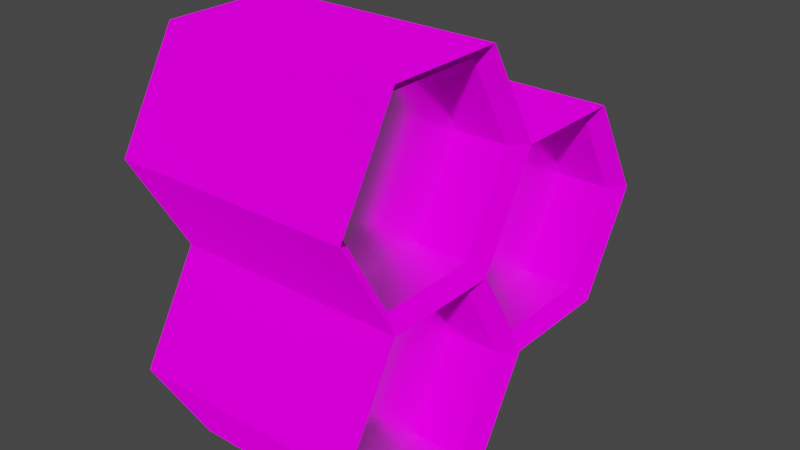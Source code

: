 # Source: Honey_Comb.blend  (saved by Blender 3.2.14; exported with 4.5.12 LTS)
import bpy
from mathutils import Matrix  # noqa: F401  (used for matrix-valued properties, if any)

bpy.ops.wm.read_factory_settings(use_empty=True)
scene = bpy.context.scene
scene.name = 'Scene'

# ---- collections
col_collection = bpy.data.collections.new('Collection'); scene.collection.children.link(col_collection)

# ---- images (referenced by path relative to the original .blend; pixels are not part of the script)
import os
ASSET_DIR = os.environ.get("B2B_ASSET_DIR", "")  # directory of the original .blend (textures are referenced by path, not embedded)
HERE = os.path.dirname(os.path.abspath(__file__))  # packed textures are extracted next to this script under _unpacked/

def load_image(name, relpath, width, height, colorspace="sRGB"):
    """Load a texture the original file referenced (path relative to the .blend, or extracted next to this script)."""
    p = next((c for c in (os.path.join(HERE, relpath), os.path.join(ASSET_DIR, relpath)) if relpath and os.path.exists(c)), "")
    if p:
        img = bpy.data.images.load(p, check_existing=True)
        img.name = name
    else:  # same state as the original file: an image datablock whose file is absent (Cycles renders it pink)
        img = bpy.data.images.new(name, width, height)
        img.source = "FILE"
        img.filepath = "//" + (relpath or name)
    img.colorspace_settings.name = colorspace
    return img
img_colorsheet_png = load_image('ColorSheet.png', 'Textures/ColorSheet.png', 1024, 1024, 'sRGB')

# ---- materials (node trees are filled in below, after node groups)
mat_basematerial = bpy.data.materials.new('BaseMaterial')
mat_basematerial.use_transparent_shadow = False
mat_glossmaterial = bpy.data.materials.new('GlossMaterial')
mat_glossmaterial.use_transparent_shadow = False

# ---- material node trees
mat_basematerial.use_nodes = True; mat_basematerial.node_tree.nodes.clear()
_N = mat_basematerial.node_tree.nodes; _L = mat_basematerial.node_tree.links
n0 = _N.new('ShaderNodeOutputMaterial'); n0.name = 'Material Output'; n0.location = (300, 300)
n1 = _N.new('ShaderNodeBsdfDiffuse'); n1.name = 'Diffuse BSDF'; n1.location = (10, 300)
n1.inputs[1].default_value = 1.0
n2 = _N.new('ShaderNodeTexImage'); n2.name = 'Image Texture'; n2.location = (-280, 260)
n2.image = img_colorsheet_png
_L.new(n1.outputs[0], n0.inputs[0])
_L.new(n2.outputs[0], n1.inputs[0])
n0.is_active_output = True
mat_glossmaterial.use_nodes = True; mat_glossmaterial.node_tree.nodes.clear()
_N = mat_glossmaterial.node_tree.nodes; _L = mat_glossmaterial.node_tree.links
n0 = _N.new('ShaderNodeBsdfPrincipled'); n0.name = 'Principled BSDF'; n0.location = (10, 300)
n0.distribution = 'GGX'
n0.subsurface_method = 'RANDOM_WALK_SKIN'
n0.inputs[1].default_value = 0.5
n0.inputs[2].default_value = 0.2
n0.inputs[3].default_value = 0.0
n0.inputs[9].default_value = (0.0, 0.0, 0.0)
n0.inputs[11].default_value = 0.0
n0.inputs[13].default_value = 0.4
n0.inputs[20].default_value = 0.0
n0.inputs[27].default_value = (0.0, 0.0, 0.0, 1.0)
n1 = _N.new('ShaderNodeOutputMaterial'); n1.name = 'Material Output'; n1.location = (300, 300)
n2 = _N.new('ShaderNodeTexImage'); n2.name = 'Image Texture'; n2.location = (-280, 260)
n2.image = img_colorsheet_png
_L.new(n0.outputs[0], n1.inputs[0])
_L.new(n2.outputs[0], n0.inputs[0])
n1.is_active_output = True

# ---- world
world_world = bpy.data.worlds.new('World'); scene.world = world_world
world_world.use_nodes = True; world_world.node_tree.nodes.clear()
_N = world_world.node_tree.nodes; _L = world_world.node_tree.links
n0 = _N.new('ShaderNodeOutputWorld'); n0.name = 'World Output'; n0.location = (300, 300)
n1 = _N.new('ShaderNodeBackground'); n1.name = 'Background'; n1.location = (10, 300)
n1.inputs[0].default_value = (0.05088, 0.05088, 0.05088, 1.0)
_L.new(n1.outputs[0], n0.inputs[0])
n0.is_active_output = True
world_world.color = (0.05088, 0.05088, 0.05088)
world_world.use_sun_shadow = False
world_world.sun_shadow_jitter_overblur = 0.0

# ---- meshes
me_cylinder_001 = bpy.data.meshes.new('Cylinder.001')
me_cylinder_001.from_pydata([(-1.0, 1.0, 0.0), (1.0, 1.0, 0.0), (-1.0, 0.5, -0.866), (1.0, 0.5, -0.866), (-1.0, -0.5, -0.866), (1.0, -0.5, -0.866), (-1.0, -1.0, 1.192e-07), (1.0, -1.0, 5.96e-08), (-1.0, -0.5, 0.866), (1.0, -0.5, 0.866), (-1.0, 0.5, 0.866), (1.0, 0.5, 0.866), (-0.8737, 0.8737, -6.271e-10), (-0.8737, 0.4369, -0.7567), (0.8737, 0.4369, -0.7567), (0.8737, 0.8737, -6.271e-10), (-0.8737, -0.4369, -0.7567), (0.8737, -0.4369, -0.7567), (-0.8737, -0.8737, 1.035e-07), (0.8737, -0.8737, 5.145e-08), (-0.8737, -0.4369, 0.7567), (0.8737, -0.4369, 0.7567), (-0.8737, 0.4369, 0.7567), (0.8737, 0.4369, 0.7567), (-0.4215, 0.8737, -6.271e-10), (-0.4215, 0.4369, -0.7567), (0.4325, 0.4369, -0.7567), (0.4325, 0.8737, -6.271e-10), (-0.4215, -0.4369, -0.7567), (0.4325, -0.4369, -0.7567), (-0.4215, -0.8737, 1.035e-07), (0.4325, -0.8737, 5.145e-08), (-0.4215, -0.4369, 0.7567), (0.4325, -0.4369, 0.7567), (-0.4215, 0.4369, 0.7567), (0.4325, 0.4369, 0.7567)], [], [(0, 1, 3, 2), (2, 3, 5, 4), (4, 5, 7, 6), (6, 7, 9, 8), (6, 8, 20, 18), (8, 9, 11, 10), (10, 11, 1, 0), (8, 10, 22, 20), (13, 16, 28, 25), (19, 17, 29, 31), (1, 11, 23, 15), (0, 2, 13, 12), (4, 6, 18, 16), (11, 9, 21, 23), (2, 4, 16, 13), (9, 7, 19, 21), (3, 1, 15, 14), (7, 5, 17, 19), (5, 3, 14, 17), (10, 0, 12, 22), (26, 27, 35, 33, 31, 29), (24, 25, 28, 30, 32, 34), (23, 21, 33, 35), (18, 20, 32, 30), (17, 14, 26, 29), (22, 12, 24, 34), (12, 13, 25, 24), (21, 19, 31, 33), (16, 18, 30, 28), (15, 23, 35, 27), (14, 15, 27, 26), (20, 22, 34, 32)])
me_cylinder_001.polygons.foreach_set('material_index', [0, 0, 0, 0, 0, 0, 0, 0, 1, 0, 0, 0, 0, 0, 0, 0, 0, 0, 0, 0, 1, 1, 0, 0, 1, 0, 0, 0, 0, 0, 0, 0])
_uv = me_cylinder_001.uv_layers.new(name='UVMap')
_uv.uv.foreach_set('vector', [0.4404, 0.5611, 0.4404, 0.5611, 0.4404, 0.5611, 0.4404, 0.5611, 0.4404, 0.5611, 0.4404, 0.5611, 0.4404, 0.5611, 0.4404, 0.5611, 0.4404, 0.5611, 0.4404, 0.5611, 0.4404, 0.5611, 0.4404, 0.5611, 0.4404, 0.5611, 0.4404, 0.5611, 0.4404, 0.5611, 0.4404, 0.5611, 0.4404, 0.5611, 0.4404, 0.5611, 0.4404, 0.5611, 0.4404, 0.5611, 0.4404, 0.5611, 0.4404, 0.5611, 0.4404, 0.5611, 0.4404, 0.5611, 0.4404, 0.5611, 0.4404, 0.5611, 0.4404, 0.5611, 0.4404, 0.5611, 0.4404, 0.5611, 0.4404, 0.5611, 0.4404, 0.5611, 0.4404, 0.5611, 0.1769, 0.7983, 0.1769, 0.7983, 0.1769, 0.7983, 0.1769, 0.7983, 0.4404, 0.5611, 0.4404, 0.5611, 0.4404, 0.5611, 0.4404, 0.5611, 0.4404, 0.5611, 0.4404, 0.5611, 0.4404, 0.5611, 0.4404, 0.5611, 0.4404, 0.5611, 0.4404, 0.5611, 0.4404, 0.5611, 0.4404, 0.5611, 0.4404, 0.5611, 0.4404, 0.5611, 0.4404, 0.5611, 0.4404, 0.5611, 0.4404, 0.5611, 0.4404, 0.5611, 0.4404, 0.5611, 0.4404, 0.5611, 0.4404, 0.5611, 0.4404, 0.5611, 0.4404, 0.5611, 0.4404, 0.5611, 0.4404, 0.5611, 0.4404, 0.5611, 0.4404, 0.5611, 0.4404, 0.5611, 0.4404, 0.5611, 0.4404, 0.5611, 0.4404, 0.5611, 0.4404, 0.5611, 0.4404, 0.5611, 0.4404, 0.5611, 0.4404, 0.5611, 0.4404, 0.5611, 0.4404, 0.5611, 0.4404, 0.5611, 0.4404, 0.5611, 0.4404, 0.5611, 0.4404, 0.5611, 0.4404, 0.5611, 0.4404, 0.5611, 0.4404, 0.5611, 0.1769, 0.7983, 0.1769, 0.7983, 0.1769, 0.7983, 0.1769, 0.7983, 0.1769, 0.7983, 0.1769, 0.7983, 0.1769, 0.7983, 0.1769, 0.7983, 0.1769, 0.7983, 0.1769, 0.7983, 0.1769, 0.7983, 0.1769, 0.7983, 0.4404, 0.5611, 0.4404, 0.5611, 0.4404, 0.5611, 0.4404, 0.5611, 0.4404, 0.5611, 0.4404, 0.5611, 0.4404, 0.5611, 0.4404, 0.5611, 0.1769, 0.7983, 0.1769, 0.7983, 0.1769, 0.7983, 0.1769, 0.7983, 0.4404, 0.5611, 0.4404, 0.5611, 0.4404, 0.5611, 0.4404, 0.5611, 0.4404, 0.5611, 0.4404, 0.5611, 0.4404, 0.5611, 0.4404, 0.5611, 0.4404, 0.5611, 0.4404, 0.5611, 0.4404, 0.5611, 0.4404, 0.5611, 0.4404, 0.5611, 0.4404, 0.5611, 0.4404, 0.5611, 0.4404, 0.5611, 0.4404, 0.5611, 0.4404, 0.5611, 0.4404, 0.5611, 0.4404, 0.5611, 0.4404, 0.5611, 0.4404, 0.5611, 0.4404, 0.5611, 0.4404, 0.5611, 0.4404, 0.5611, 0.4404, 0.5611, 0.4404, 0.5611, 0.4404, 0.5611])
me_cylinder_001.materials.append(mat_basematerial)
me_cylinder_001.materials.append(mat_glossmaterial)
me_cylinder_001.update()
me_cylinder_002 = bpy.data.meshes.new('Cylinder.002')
me_cylinder_002.from_pydata([(-1.0, 1.0, 0.0), (1.0, 1.0, 0.0), (-1.0, 0.5, -0.866), (1.0, 0.5, -0.866), (-1.0, -0.5, -0.866), (1.0, -0.5, -0.866), (-1.0, -1.0, 1.192e-07), (1.0, -1.0, 5.96e-08), (-1.0, -0.5, 0.866), (1.0, -0.5, 0.866), (-1.0, 0.5, 0.866), (1.0, 0.5, 0.866), (-0.8737, 0.8737, -6.271e-10), (-0.8737, 0.4369, -0.7567), (0.8737, 0.4369, -0.7567), (0.8737, 0.8737, -6.271e-10), (-0.8737, -0.4369, -0.7567), (0.8737, -0.4369, -0.7567), (-0.8737, -0.8737, 1.035e-07), (0.8737, -0.8737, 5.145e-08), (-0.8737, -0.4369, 0.7567), (0.8737, -0.4369, 0.7567), (-0.8737, 0.4369, 0.7567), (0.8737, 0.4369, 0.7567), (-0.4215, 0.8737, -6.271e-10), (-0.4215, 0.4369, -0.7567), (0.4325, 0.4369, -0.7567), (0.4325, 0.8737, -6.271e-10), (-0.4215, -0.4369, -0.7567), (0.4325, -0.4369, -0.7567), (-0.4215, -0.8737, 1.035e-07), (0.4325, -0.8737, 5.145e-08), (-0.4215, -0.4369, 0.7567), (0.4325, -0.4369, 0.7567), (-0.4215, 0.4369, 0.7567), (0.4325, 0.4369, 0.7567)], [], [(0, 1, 3, 2), (2, 3, 5, 4), (4, 5, 7, 6), (6, 7, 9, 8), (6, 8, 20, 18), (8, 9, 11, 10), (10, 11, 1, 0), (8, 10, 22, 20), (13, 16, 28, 25), (19, 17, 29, 31), (1, 11, 23, 15), (0, 2, 13, 12), (4, 6, 18, 16), (11, 9, 21, 23), (2, 4, 16, 13), (9, 7, 19, 21), (3, 1, 15, 14), (7, 5, 17, 19), (5, 3, 14, 17), (10, 0, 12, 22), (26, 27, 35, 33, 31, 29), (24, 25, 28, 30, 32, 34), (23, 21, 33, 35), (18, 20, 32, 30), (17, 14, 26, 29), (22, 12, 24, 34), (12, 13, 25, 24), (21, 19, 31, 33), (16, 18, 30, 28), (15, 23, 35, 27), (14, 15, 27, 26), (20, 22, 34, 32)])
me_cylinder_002.polygons.foreach_set('material_index', [0, 0, 0, 0, 0, 0, 0, 0, 1, 0, 0, 0, 0, 0, 0, 0, 0, 0, 0, 0, 1, 1, 0, 0, 1, 0, 0, 0, 0, 0, 0, 0])
_uv = me_cylinder_002.uv_layers.new(name='UVMap')
_uv.uv.foreach_set('vector', [0.4404, 0.5611, 0.4404, 0.5611, 0.4404, 0.5611, 0.4404, 0.5611, 0.4404, 0.5611, 0.4404, 0.5611, 0.4404, 0.5611, 0.4404, 0.5611, 0.4404, 0.5611, 0.4404, 0.5611, 0.4404, 0.5611, 0.4404, 0.5611, 0.4404, 0.5611, 0.4404, 0.5611, 0.4404, 0.5611, 0.4404, 0.5611, 0.4404, 0.5611, 0.4404, 0.5611, 0.4404, 0.5611, 0.4404, 0.5611, 0.4404, 0.5611, 0.4404, 0.5611, 0.4404, 0.5611, 0.4404, 0.5611, 0.4404, 0.5611, 0.4404, 0.5611, 0.4404, 0.5611, 0.4404, 0.5611, 0.4404, 0.5611, 0.4404, 0.5611, 0.4404, 0.5611, 0.4404, 0.5611, 0.1769, 0.7983, 0.1769, 0.7983, 0.1769, 0.7983, 0.1769, 0.7983, 0.4404, 0.5611, 0.4404, 0.5611, 0.4404, 0.5611, 0.4404, 0.5611, 0.4404, 0.5611, 0.4404, 0.5611, 0.4404, 0.5611, 0.4404, 0.5611, 0.4404, 0.5611, 0.4404, 0.5611, 0.4404, 0.5611, 0.4404, 0.5611, 0.4404, 0.5611, 0.4404, 0.5611, 0.4404, 0.5611, 0.4404, 0.5611, 0.4404, 0.5611, 0.4404, 0.5611, 0.4404, 0.5611, 0.4404, 0.5611, 0.4404, 0.5611, 0.4404, 0.5611, 0.4404, 0.5611, 0.4404, 0.5611, 0.4404, 0.5611, 0.4404, 0.5611, 0.4404, 0.5611, 0.4404, 0.5611, 0.4404, 0.5611, 0.4404, 0.5611, 0.4404, 0.5611, 0.4404, 0.5611, 0.4404, 0.5611, 0.4404, 0.5611, 0.4404, 0.5611, 0.4404, 0.5611, 0.4404, 0.5611, 0.4404, 0.5611, 0.4404, 0.5611, 0.4404, 0.5611, 0.4404, 0.5611, 0.4404, 0.5611, 0.4404, 0.5611, 0.4404, 0.5611, 0.1769, 0.7983, 0.1769, 0.7983, 0.1769, 0.7983, 0.1769, 0.7983, 0.1769, 0.7983, 0.1769, 0.7983, 0.1769, 0.7983, 0.1769, 0.7983, 0.1769, 0.7983, 0.1769, 0.7983, 0.1769, 0.7983, 0.1769, 0.7983, 0.4404, 0.5611, 0.4404, 0.5611, 0.4404, 0.5611, 0.4404, 0.5611, 0.4404, 0.5611, 0.4404, 0.5611, 0.4404, 0.5611, 0.4404, 0.5611, 0.1769, 0.7983, 0.1769, 0.7983, 0.1769, 0.7983, 0.1769, 0.7983, 0.4404, 0.5611, 0.4404, 0.5611, 0.4404, 0.5611, 0.4404, 0.5611, 0.4404, 0.5611, 0.4404, 0.5611, 0.4404, 0.5611, 0.4404, 0.5611, 0.4404, 0.5611, 0.4404, 0.5611, 0.4404, 0.5611, 0.4404, 0.5611, 0.4404, 0.5611, 0.4404, 0.5611, 0.4404, 0.5611, 0.4404, 0.5611, 0.4404, 0.5611, 0.4404, 0.5611, 0.4404, 0.5611, 0.4404, 0.5611, 0.4404, 0.5611, 0.4404, 0.5611, 0.4404, 0.5611, 0.4404, 0.5611, 0.4404, 0.5611, 0.4404, 0.5611, 0.4404, 0.5611, 0.4404, 0.5611])
me_cylinder_002.materials.append(mat_basematerial)
me_cylinder_002.materials.append(mat_glossmaterial)
me_cylinder_002.update()
me_cylinder_003 = bpy.data.meshes.new('Cylinder.003')
me_cylinder_003.from_pydata([(-1.0, 1.0, 0.0), (1.0, 1.0, 0.0), (-1.0, 0.5, -0.866), (1.0, 0.5, -0.866), (-1.0, -0.5, -0.866), (1.0, -0.5, -0.866), (-1.0, -1.0, 1.192e-07), (1.0, -1.0, 5.96e-08), (-1.0, -0.5, 0.866), (1.0, -0.5, 0.866), (-1.0, 0.5, 0.866), (1.0, 0.5, 0.866), (-0.8737, 0.8737, -6.271e-10), (-0.8737, 0.4369, -0.7567), (0.8737, 0.4369, -0.7567), (0.8737, 0.8737, -6.271e-10), (-0.8737, -0.4369, -0.7567), (0.8737, -0.4369, -0.7567), (-0.8737, -0.8737, 1.035e-07), (0.8737, -0.8737, 5.145e-08), (-0.8737, -0.4369, 0.7567), (0.8737, -0.4369, 0.7567), (-0.8737, 0.4369, 0.7567), (0.8737, 0.4369, 0.7567), (-0.4215, 0.8737, -6.271e-10), (-0.4215, 0.4369, -0.7567), (0.4325, 0.4369, -0.7567), (0.4325, 0.8737, -6.271e-10), (-0.4215, -0.4369, -0.7567), (0.4325, -0.4369, -0.7567), (-0.4215, -0.8737, 1.035e-07), (0.4325, -0.8737, 5.145e-08), (-0.4215, -0.4369, 0.7567), (0.4325, -0.4369, 0.7567), (-0.4215, 0.4369, 0.7567), (0.4325, 0.4369, 0.7567)], [], [(0, 1, 3, 2), (2, 3, 5, 4), (4, 5, 7, 6), (6, 7, 9, 8), (6, 8, 20, 18), (8, 9, 11, 10), (10, 11, 1, 0), (8, 10, 22, 20), (13, 16, 28, 25), (19, 17, 29, 31), (1, 11, 23, 15), (0, 2, 13, 12), (4, 6, 18, 16), (11, 9, 21, 23), (2, 4, 16, 13), (9, 7, 19, 21), (3, 1, 15, 14), (7, 5, 17, 19), (5, 3, 14, 17), (10, 0, 12, 22), (26, 27, 35, 33, 31, 29), (24, 25, 28, 30, 32, 34), (23, 21, 33, 35), (18, 20, 32, 30), (17, 14, 26, 29), (22, 12, 24, 34), (12, 13, 25, 24), (21, 19, 31, 33), (16, 18, 30, 28), (15, 23, 35, 27), (14, 15, 27, 26), (20, 22, 34, 32)])
me_cylinder_003.polygons.foreach_set('material_index', [0, 0, 0, 0, 0, 0, 0, 0, 1, 0, 0, 0, 0, 0, 0, 0, 0, 0, 0, 0, 1, 1, 0, 0, 1, 0, 0, 0, 0, 0, 0, 0])
_uv = me_cylinder_003.uv_layers.new(name='UVMap')
_uv.uv.foreach_set('vector', [0.4404, 0.5611, 0.4404, 0.5611, 0.4404, 0.5611, 0.4404, 0.5611, 0.4404, 0.5611, 0.4404, 0.5611, 0.4404, 0.5611, 0.4404, 0.5611, 0.4404, 0.5611, 0.4404, 0.5611, 0.4404, 0.5611, 0.4404, 0.5611, 0.4404, 0.5611, 0.4404, 0.5611, 0.4404, 0.5611, 0.4404, 0.5611, 0.4404, 0.5611, 0.4404, 0.5611, 0.4404, 0.5611, 0.4404, 0.5611, 0.4404, 0.5611, 0.4404, 0.5611, 0.4404, 0.5611, 0.4404, 0.5611, 0.4404, 0.5611, 0.4404, 0.5611, 0.4404, 0.5611, 0.4404, 0.5611, 0.4404, 0.5611, 0.4404, 0.5611, 0.4404, 0.5611, 0.4404, 0.5611, 0.1769, 0.7983, 0.1769, 0.7983, 0.1769, 0.7983, 0.1769, 0.7983, 0.4404, 0.5611, 0.4404, 0.5611, 0.4404, 0.5611, 0.4404, 0.5611, 0.4404, 0.5611, 0.4404, 0.5611, 0.4404, 0.5611, 0.4404, 0.5611, 0.4404, 0.5611, 0.4404, 0.5611, 0.4404, 0.5611, 0.4404, 0.5611, 0.4404, 0.5611, 0.4404, 0.5611, 0.4404, 0.5611, 0.4404, 0.5611, 0.4404, 0.5611, 0.4404, 0.5611, 0.4404, 0.5611, 0.4404, 0.5611, 0.4404, 0.5611, 0.4404, 0.5611, 0.4404, 0.5611, 0.4404, 0.5611, 0.4404, 0.5611, 0.4404, 0.5611, 0.4404, 0.5611, 0.4404, 0.5611, 0.4404, 0.5611, 0.4404, 0.5611, 0.4404, 0.5611, 0.4404, 0.5611, 0.4404, 0.5611, 0.4404, 0.5611, 0.4404, 0.5611, 0.4404, 0.5611, 0.4404, 0.5611, 0.4404, 0.5611, 0.4404, 0.5611, 0.4404, 0.5611, 0.4404, 0.5611, 0.4404, 0.5611, 0.4404, 0.5611, 0.4404, 0.5611, 0.1769, 0.7983, 0.1769, 0.7983, 0.1769, 0.7983, 0.1769, 0.7983, 0.1769, 0.7983, 0.1769, 0.7983, 0.1769, 0.7983, 0.1769, 0.7983, 0.1769, 0.7983, 0.1769, 0.7983, 0.1769, 0.7983, 0.1769, 0.7983, 0.4404, 0.5611, 0.4404, 0.5611, 0.4404, 0.5611, 0.4404, 0.5611, 0.4404, 0.5611, 0.4404, 0.5611, 0.4404, 0.5611, 0.4404, 0.5611, 0.1769, 0.7983, 0.1769, 0.7983, 0.1769, 0.7983, 0.1769, 0.7983, 0.4404, 0.5611, 0.4404, 0.5611, 0.4404, 0.5611, 0.4404, 0.5611, 0.4404, 0.5611, 0.4404, 0.5611, 0.4404, 0.5611, 0.4404, 0.5611, 0.4404, 0.5611, 0.4404, 0.5611, 0.4404, 0.5611, 0.4404, 0.5611, 0.4404, 0.5611, 0.4404, 0.5611, 0.4404, 0.5611, 0.4404, 0.5611, 0.4404, 0.5611, 0.4404, 0.5611, 0.4404, 0.5611, 0.4404, 0.5611, 0.4404, 0.5611, 0.4404, 0.5611, 0.4404, 0.5611, 0.4404, 0.5611, 0.4404, 0.5611, 0.4404, 0.5611, 0.4404, 0.5611, 0.4404, 0.5611])
me_cylinder_003.materials.append(mat_basematerial)
me_cylinder_003.materials.append(mat_glossmaterial)
me_cylinder_003.update()

# ---- objects
ob_hex = bpy.data.objects.new('Hex', me_cylinder_001)
ob_hex_001 = bpy.data.objects.new('Hex.001', me_cylinder_002)
ob_hex_002 = bpy.data.objects.new('Hex.002', me_cylinder_003)

# ---- transforms, parenting, visibility, modifiers, constraints
ob_hex.location = (0.0, -0.6893, -0.6472)
ob_hex_001.location = (5.914e-08, 0.8093, 0.217)
ob_hex_002.location = (1.187e-07, -0.6861, 1.084)

# ---- collection membership
col_collection.objects.link(ob_hex)
col_collection.objects.link(ob_hex_001)
col_collection.objects.link(ob_hex_002)

# ---- scene / render settings (as saved in the file)
scene.frame_start = 1; scene.frame_end = 250; scene.frame_set(1)
scene.render.engine = 'BLENDER_EEVEE_NEXT'
scene.cycles.sampling_pattern = 'TABULATED_SOBOL'
scene.cycles.use_light_tree = False
scene.view_settings.view_transform = 'Filmic'
bpy.context.view_layer.update()

# ---- added for rendering (the .blend has no active camera and no usable light): camera, sun
cam_auto = bpy.data.cameras.new('AutoCamera')
cam_auto.lens = 50.0
cam_auto.sensor_width = 36.0
cam_auto.clip_end = 1000.0
ob_auto_camera = bpy.data.objects.new('AutoCamera', cam_auto)
scene.collection.objects.link(ob_auto_camera)
ob_auto_camera.location = (4.91643, -5.8397, 4.15166)
ob_auto_camera.rotation_euler = (1.09748, -7.21219e-08, 0.694738)
scene.camera = ob_auto_camera
light_auto_sun = bpy.data.lights.new('AutoSun', 'SUN')
light_auto_sun.energy = 3.0
light_auto_sun.angle = 0.0523599
ob_auto_sun = bpy.data.objects.new('AutoSun', light_auto_sun)
scene.collection.objects.link(ob_auto_sun)
ob_auto_sun.rotation_euler = (0.872665, 0.174533, 0.523599)
bpy.context.view_layer.update()
